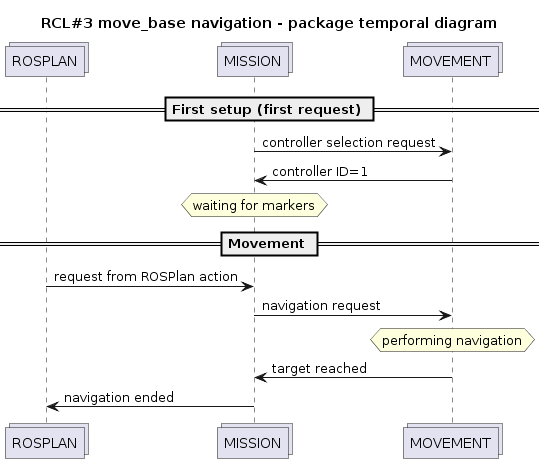

The diagram above was rendered by PlantUML. Its source (embedded in the PNG):
@startuml

title RCL#3 move_base navigation - package temporal diagram

''' ENTITIES 
collections ROSPLAN
collections MISSION
collections MOVEMENT

''' SEQUENCE
' == section ==
' ...
== First setup (first request) ==

MISSION -> MOVEMENT : controller selection request
MISSION <- MOVEMENT : controller ID=1
hnote over MISSION: waiting for markers

== Movement ==

ROSPLAN -> MISSION : request from ROSPlan action
MISSION -> MOVEMENT : navigation request
hnote over MOVEMENT : performing navigation
MISSION <- MOVEMENT : target reached
ROSPLAN <- MISSION : navigation ended

@enduml